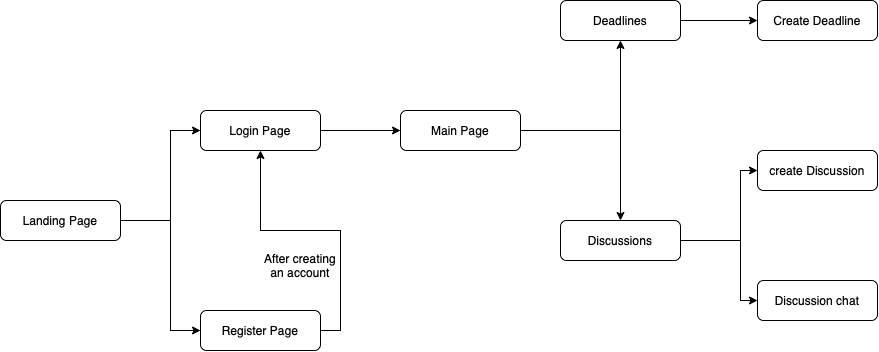

The diagram above was exported from draw.io. Its source (the exported page's mxGraphModel, read from the mxfile embedded in the PNG):
<mxGraphModel dx="1123" dy="779" grid="1" gridSize="10" guides="1" tooltips="1" connect="1" arrows="1" fold="1" page="1" pageScale="1" pageWidth="827" pageHeight="1169" math="0" shadow="0">
  <root>
    <mxCell id="0" />
    <mxCell id="1" parent="0" />
    <mxCell id="2" value="" style="edgeStyle=orthogonalEdgeStyle;rounded=0;orthogonalLoop=1;jettySize=auto;html=1;" edge="1" source="4" target="6" parent="1">
      <mxGeometry relative="1" as="geometry">
        <Array as="points">
          <mxPoint x="240" y="280" />
          <mxPoint x="240" y="190" />
        </Array>
      </mxGeometry>
    </mxCell>
    <mxCell id="3" style="edgeStyle=orthogonalEdgeStyle;rounded=0;orthogonalLoop=1;jettySize=auto;html=1;entryX=0;entryY=0.5;entryDx=0;entryDy=0;" edge="1" source="4" target="8" parent="1">
      <mxGeometry relative="1" as="geometry">
        <Array as="points">
          <mxPoint x="240" y="280" />
          <mxPoint x="240" y="390" />
        </Array>
      </mxGeometry>
    </mxCell>
    <mxCell id="4" value="Landing Page" style="rounded=1;whiteSpace=wrap;html=1;fontSize=12;glass=0;strokeWidth=1;shadow=0;" vertex="1" parent="1">
      <mxGeometry x="70" y="260" width="120" height="40" as="geometry" />
    </mxCell>
    <mxCell id="5" value="" style="edgeStyle=orthogonalEdgeStyle;rounded=0;orthogonalLoop=1;jettySize=auto;html=1;" edge="1" source="6" target="11" parent="1">
      <mxGeometry relative="1" as="geometry" />
    </mxCell>
    <mxCell id="6" value="Login Page" style="rounded=1;whiteSpace=wrap;html=1;fontSize=12;glass=0;strokeWidth=1;shadow=0;" vertex="1" parent="1">
      <mxGeometry x="270" y="170" width="120" height="40" as="geometry" />
    </mxCell>
    <mxCell id="7" style="edgeStyle=orthogonalEdgeStyle;rounded=0;orthogonalLoop=1;jettySize=auto;html=1;entryX=0.5;entryY=1;entryDx=0;entryDy=0;" edge="1" source="8" target="6" parent="1">
      <mxGeometry relative="1" as="geometry">
        <Array as="points">
          <mxPoint x="410" y="390" />
          <mxPoint x="410" y="290" />
          <mxPoint x="330" y="290" />
        </Array>
      </mxGeometry>
    </mxCell>
    <mxCell id="8" value="Register Page" style="rounded=1;whiteSpace=wrap;html=1;fontSize=12;glass=0;strokeWidth=1;shadow=0;" vertex="1" parent="1">
      <mxGeometry x="270" y="370" width="120" height="40" as="geometry" />
    </mxCell>
    <mxCell id="9" value="" style="edgeStyle=orthogonalEdgeStyle;rounded=0;orthogonalLoop=1;jettySize=auto;html=1;" edge="1" source="11" target="13" parent="1">
      <mxGeometry relative="1" as="geometry" />
    </mxCell>
    <mxCell id="10" value="" style="edgeStyle=orthogonalEdgeStyle;rounded=0;orthogonalLoop=1;jettySize=auto;html=1;" edge="1" source="11" target="16" parent="1">
      <mxGeometry relative="1" as="geometry" />
    </mxCell>
    <mxCell id="11" value="Main Page" style="rounded=1;whiteSpace=wrap;html=1;fontSize=12;glass=0;strokeWidth=1;shadow=0;" vertex="1" parent="1">
      <mxGeometry x="470" y="170" width="120" height="40" as="geometry" />
    </mxCell>
    <mxCell id="12" value="" style="edgeStyle=orthogonalEdgeStyle;rounded=0;orthogonalLoop=1;jettySize=auto;html=1;" edge="1" source="13" target="17" parent="1">
      <mxGeometry relative="1" as="geometry" />
    </mxCell>
    <mxCell id="13" value="Deadlines" style="rounded=1;whiteSpace=wrap;html=1;fontSize=12;glass=0;strokeWidth=1;shadow=0;" vertex="1" parent="1">
      <mxGeometry x="630" y="60" width="120" height="40" as="geometry" />
    </mxCell>
    <mxCell id="14" value="" style="edgeStyle=orthogonalEdgeStyle;rounded=0;orthogonalLoop=1;jettySize=auto;html=1;" edge="1" source="16" target="18" parent="1">
      <mxGeometry relative="1" as="geometry">
        <Array as="points">
          <mxPoint x="810" y="300" />
          <mxPoint x="810" y="230" />
        </Array>
      </mxGeometry>
    </mxCell>
    <mxCell id="15" value="" style="edgeStyle=orthogonalEdgeStyle;rounded=0;orthogonalLoop=1;jettySize=auto;html=1;" edge="1" source="16" target="19" parent="1">
      <mxGeometry relative="1" as="geometry">
        <Array as="points">
          <mxPoint x="810" y="300" />
          <mxPoint x="810" y="360" />
        </Array>
      </mxGeometry>
    </mxCell>
    <mxCell id="16" value="Discussions" style="rounded=1;whiteSpace=wrap;html=1;fontSize=12;glass=0;strokeWidth=1;shadow=0;" vertex="1" parent="1">
      <mxGeometry x="630" y="280" width="120" height="40" as="geometry" />
    </mxCell>
    <mxCell id="17" value="Create Deadline" style="rounded=1;whiteSpace=wrap;html=1;fontSize=12;glass=0;strokeWidth=1;shadow=0;" vertex="1" parent="1">
      <mxGeometry x="827" y="60" width="120" height="40" as="geometry" />
    </mxCell>
    <mxCell id="18" value="create Discussion" style="rounded=1;whiteSpace=wrap;html=1;fontSize=12;glass=0;strokeWidth=1;shadow=0;" vertex="1" parent="1">
      <mxGeometry x="827" y="210" width="120" height="40" as="geometry" />
    </mxCell>
    <mxCell id="19" value="Discussion chat" style="rounded=1;whiteSpace=wrap;html=1;fontSize=12;glass=0;strokeWidth=1;shadow=0;" vertex="1" parent="1">
      <mxGeometry x="827" y="340" width="120" height="40" as="geometry" />
    </mxCell>
    <mxCell id="20" value="After creating an account" style="text;html=1;strokeColor=none;fillColor=none;align=center;verticalAlign=middle;whiteSpace=wrap;rounded=0;" vertex="1" parent="1">
      <mxGeometry x="330" y="310" width="80" height="30" as="geometry" />
    </mxCell>
  </root>
</mxGraphModel>